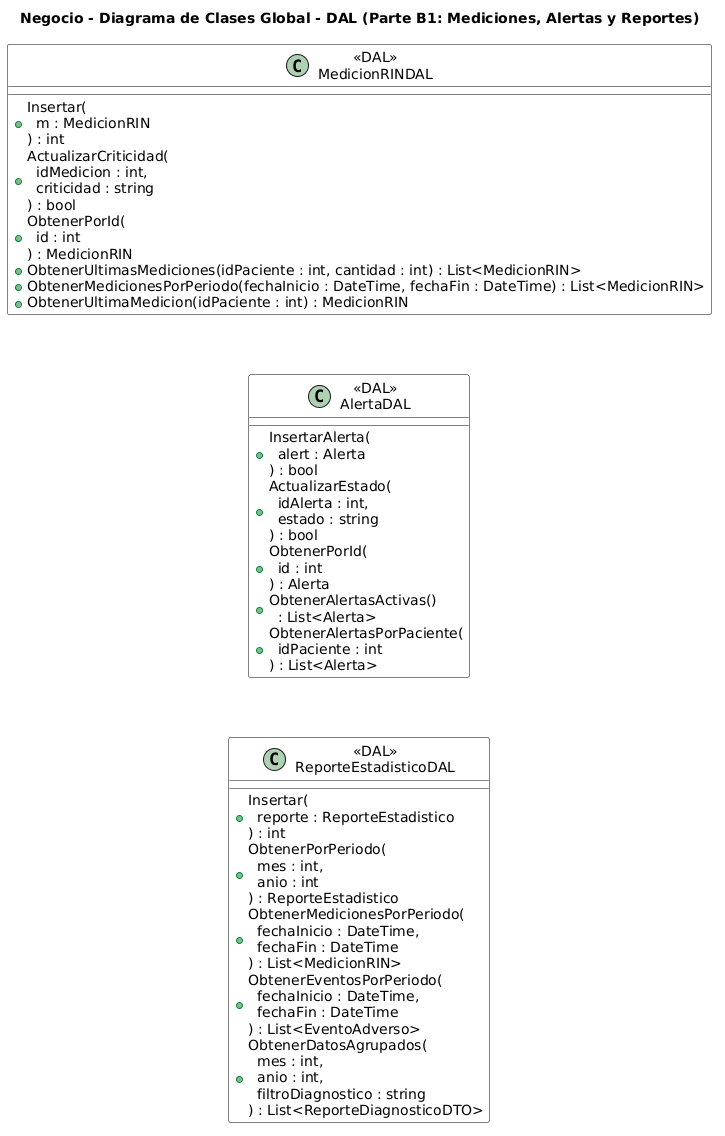

The diagram above was rendered by PlantUML. Its source (embedded in the PNG):
@startuml
title Negocio - Diagrama de Clases Global - DAL (Parte B1: Mediciones, Alertas y Reportes)
skinparam linetype polyline
skinparam class {
  BackgroundColor White
  BorderColor Black

}
top to bottom direction

class "«DAL»\nMedicionRINDAL" as MedicionRINDAL {
  +Insertar(\n  m : MedicionRIN\n) : int
  +ActualizarCriticidad(\n  idMedicion : int,\n  criticidad : string\n) : bool
  +ObtenerPorId(\n  id : int\n) : MedicionRIN
  +ObtenerUltimasMediciones(idPaciente : int, cantidad : int) : List<MedicionRIN>
  +ObtenerMedicionesPorPeriodo(fechaInicio : DateTime, fechaFin : DateTime) : List<MedicionRIN>
  +ObtenerUltimaMedicion(idPaciente : int) : MedicionRIN
}

class "«DAL»\nAlertaDAL" as AlertaDAL {
  +InsertarAlerta(\n  alert : Alerta\n) : bool
  +ActualizarEstado(\n  idAlerta : int,\n  estado : string\n) : bool
  +ObtenerPorId(\n  id : int\n) : Alerta
  +ObtenerAlertasActivas()\n  : List<Alerta>
  +ObtenerAlertasPorPaciente(\n  idPaciente : int\n) : List<Alerta>
}

class "«DAL»\nReporteEstadisticoDAL" as ReporteEstadisticoDAL {
  +Insertar(\n  reporte : ReporteEstadistico\n) : int
  +ObtenerPorPeriodo(\n  mes : int,\n  anio : int\n) : ReporteEstadistico
  +ObtenerMedicionesPorPeriodo(\n  fechaInicio : DateTime,\n  fechaFin : DateTime\n) : List<MedicionRIN>
  +ObtenerEventosPorPeriodo(\n  fechaInicio : DateTime,\n  fechaFin : DateTime\n) : List<EventoAdverso>
  +ObtenerDatosAgrupados(\n  mes : int,\n  anio : int,\n  filtroDiagnostico : string\n) : List<ReporteDiagnosticoDTO>
}

' Apilamiento vertical en una sola columna
MedicionRINDAL -[hidden]-> AlertaDAL
AlertaDAL -[hidden]-> ReporteEstadisticoDAL
@enduml